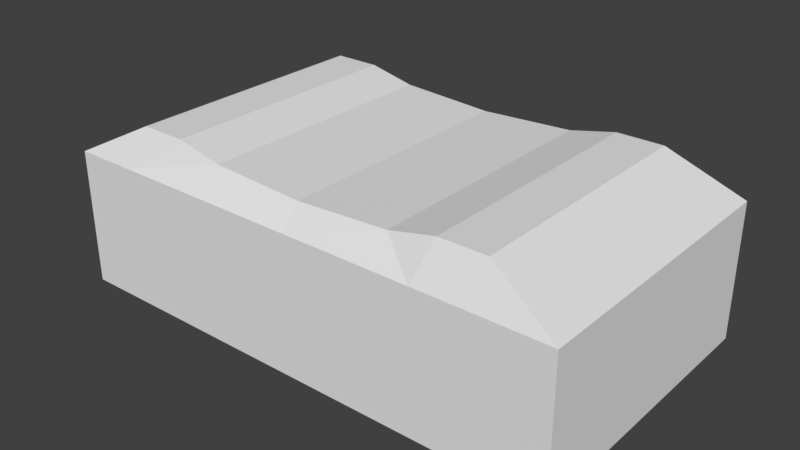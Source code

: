 # Source: TrainBase1.blend  (saved by Blender 2.79.0; exported with 4.5.12 LTS)
import bpy
from mathutils import Matrix  # noqa: F401  (used for matrix-valued properties, if any)

bpy.ops.wm.read_factory_settings(use_empty=True)
scene = bpy.context.scene
scene.name = 'Scene'

# ---- collections
col_collection_1 = bpy.data.collections.new('Collection 1'); scene.collection.children.link(col_collection_1)

# ---- world
world_world = bpy.data.worlds.new('World'); scene.world = world_world
world_world.color = (0.05088, 0.05088, 0.05088)
world_world.use_sun_shadow = False
world_world.sun_shadow_jitter_overblur = 0.0
world_world.cycles.sampling_method = 'MANUAL'

# ---- meshes
me_cube = bpy.data.meshes.new('Cube')
me_cube.from_pydata([(-0.8843, -0.5, -0.4004), (-0.8843, 0.5, -0.4004), (0.8843, -0.5, -0.4004), (0.8843, 0.5, -0.4004), (-0.64, -0.4361, 0.1952), (-0.8843, -0.5, 0.06746), (-0.64, 0.4361, 0.1952), (-0.8843, 0.5, 0.06746), (0.64, -0.4361, 0.1952), (0.8843, -0.5, 0.06746), (0.64, 0.4361, 0.1952), (0.8843, 0.5, 0.06746), (0.4421, 0.5, -0.4004), (-2.98e-08, 0.5, -0.4004), (-0.4421, 0.5, -0.4004), (-0.4421, -0.5, -0.4004), (2.98e-08, -0.5, -0.4004), (0.4421, -0.5, -0.4004), (-0.32, 0.4361, 0.1599), (0.0, 0.4361, 0.1431), (0.32, 0.4361, 0.1599), (0.4421, 0.5, 0.06746), (-2.98e-08, 0.5, 0.06746), (-0.4421, 0.5, 0.06746), (0.32, -0.4361, 0.1599), (0.0, -0.4361, 0.1431), (-0.32, -0.4361, 0.1599), (-0.4421, -0.5, 0.06746), (2.98e-08, -0.5, 0.06746), (0.4421, -0.5, 0.06746), (-0.6632, 0.5, -0.4004), (-0.6632, 0.5, 0.06746), (-0.48, -0.4361, 0.1952), (-0.6632, -0.5, -0.4004), (-0.48, 0.4361, 0.1952), (-0.6632, -0.5, 0.06746), (0.6632, -0.5, -0.4004), (0.48, 0.4361, 0.1952), (0.6632, -0.5, 0.06746), (0.6632, 0.5, -0.4004), (0.6632, 0.5, 0.06746), (0.48, -0.4361, 0.1952)], [], [(34, 6, 4, 32), (3, 11, 9, 2), (0, 5, 7, 1), (39, 40, 11, 3), (4, 6, 7, 5), (37, 10, 11, 40), (10, 8, 9, 11), (32, 4, 5, 35), (33, 35, 5, 0), (36, 38, 29, 17), (17, 29, 28, 16), (16, 28, 27, 15), (41, 24, 29, 38), (24, 25, 28, 29), (25, 26, 27, 28), (34, 18, 23, 31), (18, 19, 22, 23), (19, 20, 21, 22), (30, 31, 23, 14), (14, 23, 22, 13), (13, 22, 21, 12), (37, 20, 24, 41), (20, 19, 25, 24), (19, 18, 26, 25), (1, 7, 31, 30), (6, 34, 31, 7), (15, 27, 35, 33), (26, 32, 35, 27), (18, 34, 32, 26), (10, 37, 41, 8), (8, 41, 38, 9), (2, 9, 38, 36), (20, 37, 40, 21), (12, 21, 40, 39)])
_uv = me_cube.uv_layers.new(name='UVMap')
_uv.uv.foreach_set('vector', [0.6428, 0.5695, 0.6428, 0.5564, 0.7276, 0.5564, 0.7276, 0.5695, 0.3271, 0.8413, 0.2947, 0.8413, 0.2947, 0.7828, 0.3271, 0.7828, 0.3268, 0.841, 0.2944, 0.841, 0.2944, 0.7825, 0.3268, 0.7825, 0.2928, 0.8508, 0.324, 0.8508, 0.324, 0.8637, 0.2928, 0.8637, 0.966, 0.5225, 0.9056, 0.5225, 0.9012, 0.5087, 0.9704, 0.5087, 0.4587, 0.8417, 0.4587, 0.851, 0.449, 0.8653, 0.449, 0.8524, 0.9056, 0.5972, 0.966, 0.5972, 0.9704, 0.6119, 0.9012, 0.6119, 0.4581, 0.8422, 0.4581, 0.8516, 0.4485, 0.8659, 0.4485, 0.8529, 0.2922, 0.8514, 0.3235, 0.8514, 0.3235, 0.8643, 0.2922, 0.8643, 0.2922, 0.7738, 0.3235, 0.7738, 0.3235, 0.7867, 0.2922, 0.7867, 0.2922, 0.7867, 0.3235, 0.7867, 0.3235, 0.8126, 0.2922, 0.8126, 0.2922, 0.8126, 0.3235, 0.8126, 0.3235, 0.8384, 0.2922, 0.8384, 0.4581, 0.7861, 0.4558, 0.7954, 0.4485, 0.7883, 0.4485, 0.7754, 0.4558, 0.7954, 0.4547, 0.8141, 0.4485, 0.8141, 0.4485, 0.7883, 0.4547, 0.8141, 0.4558, 0.8329, 0.4485, 0.84, 0.4485, 0.8141, 0.4587, 0.7855, 0.4564, 0.7949, 0.449, 0.7877, 0.449, 0.7748, 0.4564, 0.7949, 0.4552, 0.8136, 0.449, 0.8136, 0.449, 0.7877, 0.4552, 0.8136, 0.4564, 0.8323, 0.449, 0.8394, 0.449, 0.8136, 0.2928, 0.7732, 0.324, 0.7732, 0.324, 0.7862, 0.2928, 0.7862, 0.2928, 0.7862, 0.324, 0.7862, 0.324, 0.812, 0.2928, 0.812, 0.2928, 0.812, 0.324, 0.812, 0.324, 0.8379, 0.2928, 0.8379, 0.7555, 0.6132, 0.7555, 0.5964, 0.8661, 0.5964, 0.8661, 0.6132, 0.2571, 0.851, 0.2571, 0.8169, 0.3677, 0.8169, 0.3677, 0.851, 0.2571, 0.8169, 0.2571, 0.7826, 0.3677, 0.7826, 0.3677, 0.8169, 0.2928, 0.7603, 0.324, 0.7603, 0.324, 0.7732, 0.2928, 0.7732, 0.4587, 0.7762, 0.4587, 0.7855, 0.449, 0.7748, 0.449, 0.7619, 0.2922, 0.8384, 0.3235, 0.8384, 0.3235, 0.8514, 0.2922, 0.8514, 0.4558, 0.8329, 0.4581, 0.8422, 0.4485, 0.8529, 0.4485, 0.84, 0.7555, 0.5279, 0.7555, 0.5106, 0.8661, 0.5106, 0.8661, 0.5279, 0.6424, 0.569, 0.6424, 0.5559, 0.7273, 0.5558, 0.7273, 0.569, 0.4581, 0.7767, 0.4581, 0.7861, 0.4485, 0.7754, 0.4485, 0.7624, 0.2922, 0.7609, 0.3235, 0.7609, 0.3235, 0.7738, 0.2922, 0.7738, 0.4564, 0.8323, 0.4587, 0.8417, 0.449, 0.8524, 0.449, 0.8394, 0.2928, 0.8379, 0.324, 0.8379, 0.324, 0.8508, 0.2928, 0.8508])
me_cube.use_remesh_preserve_volume = False
me_cube.use_remesh_preserve_attributes = False
me_cube.use_mirror_vertex_groups = False
me_cube.update()

# ---- objects
ob_cube_001 = bpy.data.objects.new('Cube.001', me_cube)

# ---- transforms, parenting, visibility, modifiers, constraints
ob_cube_001.location = (0.0, 0.0, 0.0)
ob_cube_001.lineart.crease_threshold = 0.0

# ---- collection membership
col_collection_1.objects.link(ob_cube_001)

# ---- scene / render settings (as saved in the file)
scene.frame_start = 1; scene.frame_end = 250; scene.frame_set(1)
scene.render.engine = 'BLENDER_EEVEE_NEXT'
scene.render.resolution_percentage = 50
scene.render.dither_intensity = 0.0
scene.cycles.use_denoising = False
scene.cycles.samples = 128
scene.cycles.sampling_pattern = 'TABULATED_SOBOL'
scene.cycles.use_adaptive_sampling = False
scene.cycles.use_light_tree = False
scene.cycles.blur_glossy = 0.0
scene.cycles.sample_clamp_indirect = 0.0
scene.view_settings.view_transform = 'Standard'
bpy.context.view_layer.update()

# ---- added for rendering (the .blend has no active camera and no usable light): camera, sun
cam_auto = bpy.data.cameras.new('AutoCamera')
cam_auto.lens = 50.0
cam_auto.sensor_width = 36.0
cam_auto.clip_end = 1000.0
ob_auto_camera = bpy.data.objects.new('AutoCamera', cam_auto)
scene.collection.objects.link(ob_auto_camera)
ob_auto_camera.location = (1.95888, -2.35065, 1.4645)
ob_auto_camera.rotation_euler = (1.09748, -7.21219e-08, 0.694738)
scene.camera = ob_auto_camera
light_auto_sun = bpy.data.lights.new('AutoSun', 'SUN')
light_auto_sun.energy = 3.0
light_auto_sun.angle = 0.0523599
ob_auto_sun = bpy.data.objects.new('AutoSun', light_auto_sun)
scene.collection.objects.link(ob_auto_sun)
ob_auto_sun.rotation_euler = (0.872665, 0.174533, 0.523599)
bpy.context.view_layer.update()
